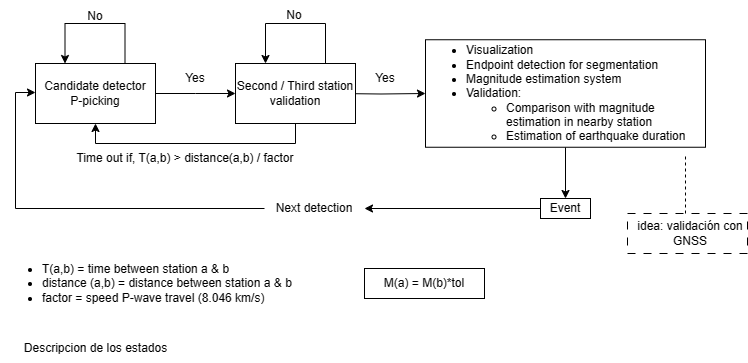

The diagram above was exported from draw.io. Its source (the exported page's mxGraphModel, read from the mxfile embedded in the PNG):
<mxGraphModel dx="1386" dy="785" grid="1" gridSize="10" guides="1" tooltips="1" connect="1" arrows="1" fold="1" page="1" pageScale="1" pageWidth="827" pageHeight="1169" math="0" shadow="0">
  <root>
    <mxCell id="94sGgPCCpR64x3jwi535-0" />
    <mxCell id="94sGgPCCpR64x3jwi535-1" parent="94sGgPCCpR64x3jwi535-0" />
    <mxCell id="94sGgPCCpR64x3jwi535-2" value="Yes" style="text;html=1;strokeColor=none;fillColor=none;align=center;verticalAlign=middle;whiteSpace=wrap;rounded=0;" parent="94sGgPCCpR64x3jwi535-1" vertex="1">
      <mxGeometry x="200" y="110" width="60" height="30" as="geometry" />
    </mxCell>
    <mxCell id="94sGgPCCpR64x3jwi535-3" style="edgeStyle=orthogonalEdgeStyle;rounded=0;orthogonalLoop=1;jettySize=auto;html=1;exitX=0.75;exitY=0;exitDx=0;exitDy=0;entryX=0.25;entryY=0;entryDx=0;entryDy=0;" parent="94sGgPCCpR64x3jwi535-1" edge="1">
      <mxGeometry relative="1" as="geometry">
        <mxPoint x="99.5" y="110" as="targetPoint" />
        <mxPoint x="159.5" y="110" as="sourcePoint" />
        <Array as="points">
          <mxPoint x="160" y="70" />
          <mxPoint x="100" y="70" />
        </Array>
      </mxGeometry>
    </mxCell>
    <mxCell id="94sGgPCCpR64x3jwi535-4" style="edgeStyle=orthogonalEdgeStyle;rounded=0;orthogonalLoop=1;jettySize=auto;html=1;exitX=1;exitY=0.5;exitDx=0;exitDy=0;" parent="94sGgPCCpR64x3jwi535-1" source="94sGgPCCpR64x3jwi535-5" edge="1">
      <mxGeometry relative="1" as="geometry">
        <mxPoint x="270" y="140" as="targetPoint" />
      </mxGeometry>
    </mxCell>
    <mxCell id="94sGgPCCpR64x3jwi535-5" value="&lt;div&gt;Candidate detector&lt;/div&gt;&lt;div&gt;P-picking&lt;/div&gt;" style="rounded=0;whiteSpace=wrap;html=1;" parent="94sGgPCCpR64x3jwi535-1" vertex="1">
      <mxGeometry x="70" y="110" width="120" height="60" as="geometry" />
    </mxCell>
    <mxCell id="94sGgPCCpR64x3jwi535-6" value="No" style="text;html=1;strokeColor=none;fillColor=none;align=center;verticalAlign=middle;whiteSpace=wrap;rounded=0;" parent="94sGgPCCpR64x3jwi535-1" vertex="1">
      <mxGeometry x="100" y="48" width="60" height="30" as="geometry" />
    </mxCell>
    <mxCell id="94sGgPCCpR64x3jwi535-7" style="edgeStyle=orthogonalEdgeStyle;rounded=0;orthogonalLoop=1;jettySize=auto;html=1;entryX=0;entryY=0.5;entryDx=0;entryDy=0;" parent="94sGgPCCpR64x3jwi535-1" target="94sGgPCCpR64x3jwi535-19" edge="1">
      <mxGeometry relative="1" as="geometry">
        <mxPoint x="370" y="140.00000000000006" as="sourcePoint" />
        <mxPoint x="470" y="140.00000000000006" as="targetPoint" />
      </mxGeometry>
    </mxCell>
    <mxCell id="94sGgPCCpR64x3jwi535-8" style="edgeStyle=orthogonalEdgeStyle;rounded=0;orthogonalLoop=1;jettySize=auto;html=1;exitX=0.5;exitY=1;exitDx=0;exitDy=0;entryX=0.5;entryY=1;entryDx=0;entryDy=0;" parent="94sGgPCCpR64x3jwi535-1" source="94sGgPCCpR64x3jwi535-9" target="94sGgPCCpR64x3jwi535-5" edge="1">
      <mxGeometry relative="1" as="geometry" />
    </mxCell>
    <mxCell id="94sGgPCCpR64x3jwi535-9" value="Second / Third station validation" style="rounded=0;whiteSpace=wrap;html=1;" parent="94sGgPCCpR64x3jwi535-1" vertex="1">
      <mxGeometry x="270" y="110" width="120" height="60" as="geometry" />
    </mxCell>
    <mxCell id="94sGgPCCpR64x3jwi535-12" value="Yes" style="text;html=1;strokeColor=none;fillColor=none;align=center;verticalAlign=middle;whiteSpace=wrap;rounded=0;" parent="94sGgPCCpR64x3jwi535-1" vertex="1">
      <mxGeometry x="380" y="110" width="80" height="30" as="geometry" />
    </mxCell>
    <mxCell id="94sGgPCCpR64x3jwi535-13" style="edgeStyle=orthogonalEdgeStyle;rounded=0;orthogonalLoop=1;jettySize=auto;html=1;exitX=0.75;exitY=0;exitDx=0;exitDy=0;entryX=0.25;entryY=0;entryDx=0;entryDy=0;" parent="94sGgPCCpR64x3jwi535-1" source="94sGgPCCpR64x3jwi535-9" target="94sGgPCCpR64x3jwi535-9" edge="1">
      <mxGeometry relative="1" as="geometry">
        <Array as="points">
          <mxPoint x="360" y="70" />
          <mxPoint x="300" y="70" />
        </Array>
      </mxGeometry>
    </mxCell>
    <mxCell id="94sGgPCCpR64x3jwi535-14" value="No" style="text;html=1;strokeColor=none;fillColor=none;align=center;verticalAlign=middle;whiteSpace=wrap;rounded=0;" parent="94sGgPCCpR64x3jwi535-1" vertex="1">
      <mxGeometry x="299" y="47" width="60" height="30" as="geometry" />
    </mxCell>
    <mxCell id="94sGgPCCpR64x3jwi535-15" value="Time out if, T(a,b) &amp;gt; distance(a,b) / factor" style="text;html=1;strokeColor=none;fillColor=none;align=center;verticalAlign=middle;whiteSpace=wrap;rounded=0;" parent="94sGgPCCpR64x3jwi535-1" vertex="1">
      <mxGeometry x="70" y="190" width="300" height="30" as="geometry" />
    </mxCell>
    <mxCell id="94sGgPCCpR64x3jwi535-18" style="edgeStyle=orthogonalEdgeStyle;rounded=0;orthogonalLoop=1;jettySize=auto;html=1;entryX=0;entryY=0.5;entryDx=0;entryDy=0;" parent="94sGgPCCpR64x3jwi535-1" source="94sGgPCCpR64x3jwi535-21" edge="1">
      <mxGeometry relative="1" as="geometry">
        <mxPoint x="70" y="139.00000000000006" as="targetPoint" />
        <Array as="points">
          <mxPoint x="50" y="139" />
        </Array>
        <mxPoint x="870" y="239" as="sourcePoint" />
      </mxGeometry>
    </mxCell>
    <mxCell id="YmyM32SEGv9-Yo9eG_YR-2" value="" style="edgeStyle=none;rounded=0;orthogonalLoop=1;jettySize=auto;html=1;entryX=0.5;entryY=0;entryDx=0;entryDy=0;" parent="94sGgPCCpR64x3jwi535-1" source="94sGgPCCpR64x3jwi535-19" target="XRA4HDj8l9MilWVaA8rt-6" edge="1">
      <mxGeometry relative="1" as="geometry" />
    </mxCell>
    <mxCell id="94sGgPCCpR64x3jwi535-19" value="&lt;ul&gt;&lt;li style=&quot;text-align: left;&quot;&gt;Visualization&lt;/li&gt;&lt;li style=&quot;text-align: left;&quot;&gt;Endpoint detection for segmentation&lt;/li&gt;&lt;li style=&quot;text-align: left;&quot;&gt;Magnitude estimation system&lt;/li&gt;&lt;li style=&quot;text-align: left;&quot;&gt;Validation:&lt;/li&gt;&lt;ul&gt;&lt;li style=&quot;text-align: left;&quot;&gt;Comparison with magnitude estimation in nearby station&lt;/li&gt;&lt;li style=&quot;text-align: left;&quot;&gt;Estimation of earthquake duration&lt;/li&gt;&lt;/ul&gt;&lt;/ul&gt;" style="rounded=0;whiteSpace=wrap;html=1;" parent="94sGgPCCpR64x3jwi535-1" vertex="1">
      <mxGeometry x="460" y="86.25" width="280" height="107.5" as="geometry" />
    </mxCell>
    <mxCell id="XRA4HDj8l9MilWVaA8rt-2" value="&lt;ul&gt;&lt;li&gt;T(a,b) = time between station a &amp;amp; b&lt;/li&gt;&lt;li&gt;distance (a,b) = distance between station a &amp;amp; b&lt;/li&gt;&lt;li&gt;factor = speed P-wave travel (8.046 km/s)&lt;/li&gt;&lt;/ul&gt;" style="text;html=1;align=left;verticalAlign=middle;resizable=0;points=[];autosize=1;strokeColor=none;fillColor=none;" parent="94sGgPCCpR64x3jwi535-1" vertex="1">
      <mxGeometry x="35" y="290" width="310" height="80" as="geometry" />
    </mxCell>
    <mxCell id="XRA4HDj8l9MilWVaA8rt-3" value="M(a) = M(b)*tol" style="rounded=0;whiteSpace=wrap;html=1;" parent="94sGgPCCpR64x3jwi535-1" vertex="1">
      <mxGeometry x="399" y="315" width="120" height="30" as="geometry" />
    </mxCell>
    <mxCell id="YmyM32SEGv9-Yo9eG_YR-3" style="edgeStyle=none;rounded=0;orthogonalLoop=1;jettySize=auto;html=1;exitX=0;exitY=0.5;exitDx=0;exitDy=0;" parent="94sGgPCCpR64x3jwi535-1" source="XRA4HDj8l9MilWVaA8rt-6" target="94sGgPCCpR64x3jwi535-21" edge="1">
      <mxGeometry relative="1" as="geometry" />
    </mxCell>
    <mxCell id="XRA4HDj8l9MilWVaA8rt-6" value="Event" style="rounded=0;whiteSpace=wrap;html=1;" parent="94sGgPCCpR64x3jwi535-1" vertex="1">
      <mxGeometry x="575" y="245" width="50" height="20" as="geometry" />
    </mxCell>
    <mxCell id="94sGgPCCpR64x3jwi535-21" value="Next detection" style="text;html=1;strokeColor=none;fillColor=none;align=center;verticalAlign=middle;whiteSpace=wrap;rounded=0;" parent="94sGgPCCpR64x3jwi535-1" vertex="1">
      <mxGeometry x="299" y="240" width="100" height="30" as="geometry" />
    </mxCell>
    <mxCell id="YmyM32SEGv9-Yo9eG_YR-5" value="Descripcion de los estados" style="text;html=1;align=center;verticalAlign=middle;resizable=0;points=[];autosize=1;strokeColor=none;fillColor=none;" parent="94sGgPCCpR64x3jwi535-1" vertex="1">
      <mxGeometry x="45" y="380" width="170" height="30" as="geometry" />
    </mxCell>
    <mxCell id="FshLH4YP94LnWiEUuBEf-0" value="" style="endArrow=none;dashed=1;html=1;rounded=0;" parent="94sGgPCCpR64x3jwi535-1" edge="1">
      <mxGeometry width="50" height="50" relative="1" as="geometry">
        <mxPoint x="720" y="260" as="sourcePoint" />
        <mxPoint x="720" y="200" as="targetPoint" />
      </mxGeometry>
    </mxCell>
    <mxCell id="FshLH4YP94LnWiEUuBEf-1" value="idea: validación con GNSS" style="text;html=1;strokeColor=none;fillColor=none;align=center;verticalAlign=middle;whiteSpace=wrap;rounded=0;" parent="94sGgPCCpR64x3jwi535-1" vertex="1">
      <mxGeometry x="670" y="265" width="110" height="30" as="geometry" />
    </mxCell>
    <mxCell id="YjBdMH0CdQteMoZYzQrT-0" value="" style="rounded=0;whiteSpace=wrap;html=1;dashed=1;dashPattern=8 8;fillColor=none;" vertex="1" parent="94sGgPCCpR64x3jwi535-1">
      <mxGeometry x="662" y="260" width="120" height="40" as="geometry" />
    </mxCell>
  </root>
</mxGraphModel>